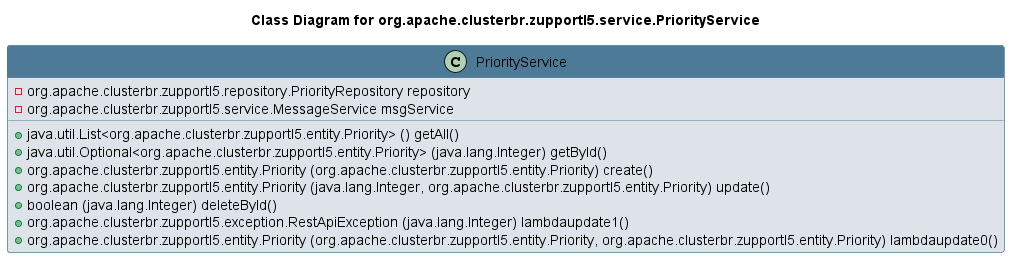

The diagram above was rendered by PlantUML. Its source (embedded in the PNG):
@startuml 
skinparam class { 
 BackgroundColor #DEE3E9 
 ArrowColor #4D7A97 
 BorderColor #4D7A97 
}
left to right direction 
title Class Diagram for org.apache.clusterbr.zupportl5.service.PriorityService
skinparam titleBackgroundColor White
skinparam classHeaderBackgroundColor #4D7A97 
skinparam stereotypeCBackgroundColor #F8981D 

class PriorityService {
 - org.apache.clusterbr.zupportl5.repository.PriorityRepository repository
 - org.apache.clusterbr.zupportl5.service.MessageService msgService
 + java.util.List<org.apache.clusterbr.zupportl5.entity.Priority> () getAll()
 + java.util.Optional<org.apache.clusterbr.zupportl5.entity.Priority> (java.lang.Integer) getById()
 + org.apache.clusterbr.zupportl5.entity.Priority (org.apache.clusterbr.zupportl5.entity.Priority) create()
 + org.apache.clusterbr.zupportl5.entity.Priority (java.lang.Integer, org.apache.clusterbr.zupportl5.entity.Priority) update()
 + boolean (java.lang.Integer) deleteById()
 + org.apache.clusterbr.zupportl5.exception.RestApiException (java.lang.Integer) lambdaupdate1()
 + org.apache.clusterbr.zupportl5.entity.Priority (org.apache.clusterbr.zupportl5.entity.Priority, org.apache.clusterbr.zupportl5.entity.Priority) lambdaupdate0()
}
@enduml